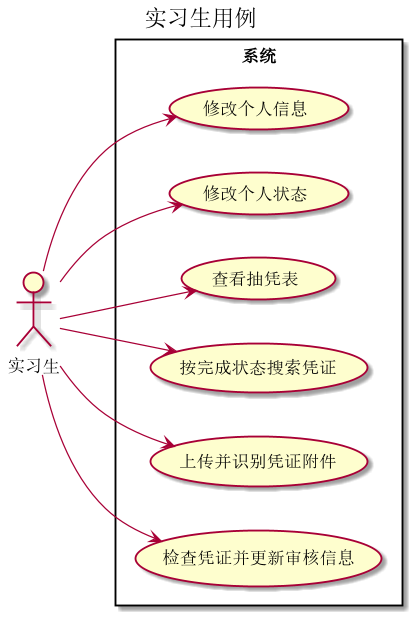

The diagram above was rendered by PlantUML. Its source (embedded in the PNG):
@startuml
title 实习生用例
left to right direction
actor 实习生
rectangle "系统" {
' 实习生
实习生 --> (修改个人信息)
实习生 --> (修改个人状态)
实习生 --> (查看抽凭表)
实习生 --> (按完成状态搜索凭证)
实习生 --> (上传并识别凭证附件)
实习生 --> (检查凭证并更新审核信息)
}
@enduml